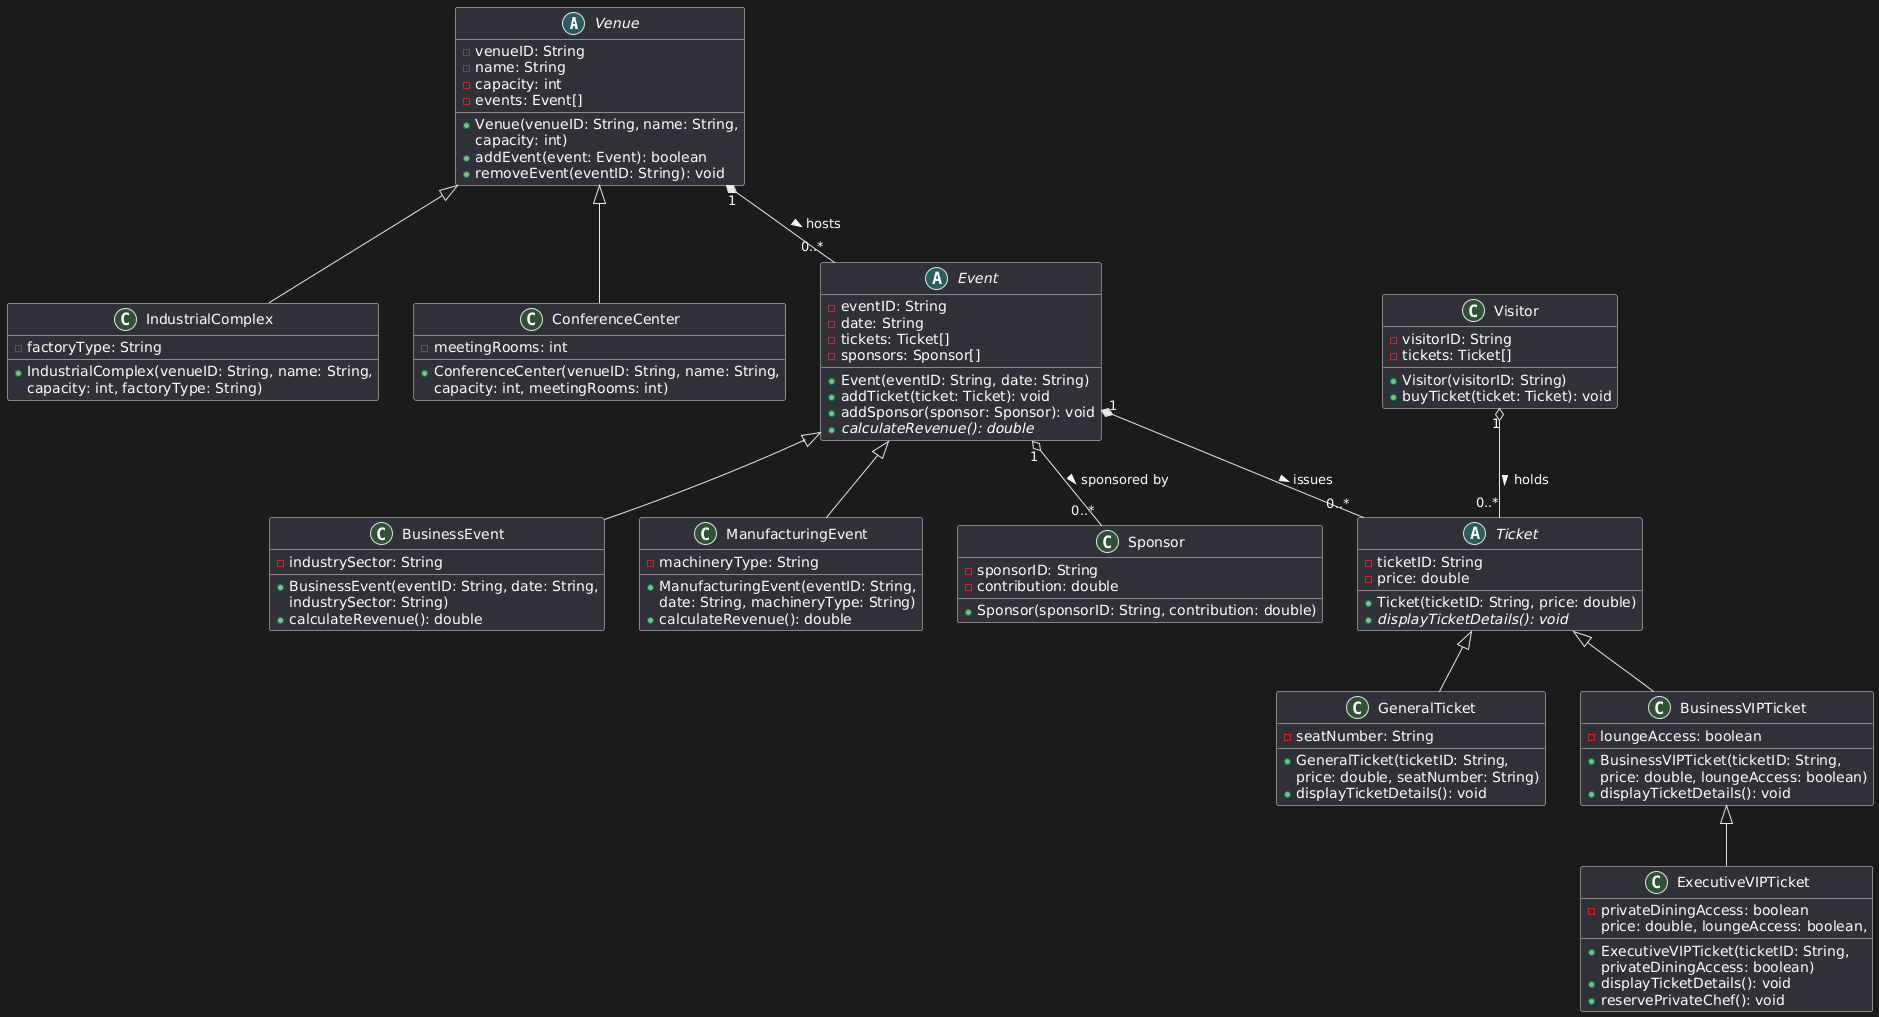

The diagram above was rendered by PlantUML. Its source (embedded in the PNG):
@startuml
abstract class Venue {
  - venueID: String
  - name: String
  - capacity: int
  - events: Event[]
  + Venue(venueID: String, name: String,
        capacity: int)
  + addEvent(event: Event): boolean
  + removeEvent(eventID: String): void
}

class IndustrialComplex extends Venue {
  - factoryType: String
  + IndustrialComplex(venueID: String, name: String,
        capacity: int, factoryType: String)
}

class ConferenceCenter extends Venue {
  - meetingRooms: int
  + ConferenceCenter(venueID: String, name: String,
        capacity: int, meetingRooms: int)
}

abstract class Event {
  - eventID: String
  - date: String
  - tickets: Ticket[]
  - sponsors: Sponsor[]
  + Event(eventID: String, date: String)
  + addTicket(ticket: Ticket): void
  + addSponsor(sponsor: Sponsor): void
  + {abstract} calculateRevenue(): double
}

class BusinessEvent extends Event {
  - industrySector: String
  + BusinessEvent(eventID: String, date: String, 
        industrySector: String)
  + calculateRevenue(): double
}

class ManufacturingEvent extends Event {
  - machineryType: String
  + ManufacturingEvent(eventID: String, 
        date: String, machineryType: String)
  + calculateRevenue(): double
}

class Sponsor {
  - sponsorID: String
  - contribution: double
  + Sponsor(sponsorID: String, contribution: double)
}

class Visitor {
  - visitorID: String
  - tickets: Ticket[]
  + Visitor(visitorID: String)
  + buyTicket(ticket: Ticket): void
}

abstract class Ticket {
  - ticketID: String
  - price: double
  + Ticket(ticketID: String, price: double)
  + {abstract} displayTicketDetails(): void
}

class GeneralTicket extends Ticket {
  - seatNumber: String
  + GeneralTicket(ticketID: String,
        price: double, seatNumber: String)
  + displayTicketDetails(): void
}

class BusinessVIPTicket extends Ticket {
  - loungeAccess: boolean
  + BusinessVIPTicket(ticketID: String,
        price: double, loungeAccess: boolean)
  + displayTicketDetails(): void
}

class ExecutiveVIPTicket extends BusinessVIPTicket {
  - privateDiningAccess: boolean
  + ExecutiveVIPTicket(ticketID: String,
        price: double, loungeAccess: boolean,
        privateDiningAccess: boolean)
  + displayTicketDetails(): void
  + reservePrivateChef(): void
}

Venue "1" *-- "0..*" Event : hosts >
Event "1" *-- "0..*" Ticket : issues >
Event "1" o-- "0..*" Sponsor : sponsored by >
Visitor "1" o-- "0..*" Ticket : holds >
@enduml